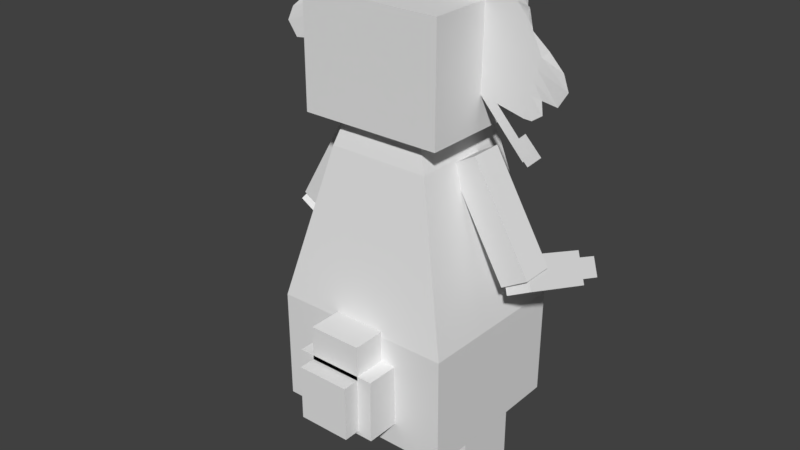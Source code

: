 # Source: Audino.blend  (saved by Blender 2.77.0; exported with 4.5.12 LTS)
import bpy
from mathutils import Matrix  # noqa: F401  (used for matrix-valued properties, if any)

bpy.ops.wm.read_factory_settings(use_empty=True)
scene = bpy.context.scene
scene.name = 'Scene'

# ---- collections
col_collection_1 = bpy.data.collections.new('Collection 1'); scene.collection.children.link(col_collection_1)

# ---- materials (node trees are filled in below, after node groups)
mat_material_000 = bpy.data.materials.new('Material.000')
mat_material_000.alpha_threshold = 0.0
mat_material_000.use_transparent_shadow = False
mat_material_000.roughness = 0.5

# ---- material node trees

# ---- world
world_world = bpy.data.worlds.new('World'); scene.world = world_world
world_world.color = (0.05088, 0.05088, 0.05088)
world_world.use_sun_shadow = False
world_world.sun_shadow_jitter_overblur = 0.0
world_world.cycles.sampling_method = 'MANUAL'

# ---- meshes
me_cube_002 = bpy.data.meshes.new('Cube.002')
me_cube_002.from_pydata([(-0.3206, -0.2866, -0.225), (0.3236, -0.2914, -0.2213), (0.182, -0.1925, 0.3218), (0.3234, 0.2855, -0.2318), (-0.3209, -0.2845, -0.6209), (-0.3209, 0.2838, -0.6209), (-0.3209, 0.2838, -0.224), (0.3222, -0.2845, -0.6209), (0.3222, 0.2838, -0.6209), (-0.18, -0.1917, 0.3221), (-0.1178, -0.1311, 0.5248), (-0.18, 0.1909, 0.3221), (-0.1089, 0.1509, 0.5258), (0.1061, -0.1401, 0.5236), (0.1813, 0.1909, 0.3221), (0.1093, 0.133, 0.5236)], [], [(9, 11, 6, 0), (11, 14, 3, 6), (14, 2, 1, 3), (2, 9, 0, 1), (0, 6, 5, 4), (6, 3, 8, 5), (3, 1, 7, 8), (1, 0, 4, 7), (4, 5, 8, 7), (10, 12, 11, 9), (12, 15, 14, 11), (15, 13, 2, 14), (13, 10, 9, 2)])
_uv = me_cube_002.uv_layers.new(name='UVMap')
_uv.uv.foreach_set('vector', [0.0, 0.4375, 0.0, 0.625, 0.3125, 0.6406, 0.3125, 0.4375, 0.3906, 1.0, 0.5469, 1.0, 0.6094, 0.6719, 0.3281, 0.6719, 0.2812, 0.6406, 0.04688, 0.6406, 0.04688, 0.4219, 0.2812, 0.4219, 0.0, 0.6094, 0.0, 0.4688, 0.2656, 0.4688, 0.2812, 0.6094, 0.2812, 0.5469, 0.01562, 0.5469, 0.01562, 0.8125, 0.2812, 0.8125, 0.2969, 0.7188, 0.03125, 0.7188, 0.03125, 0.9844, 0.2969, 0.9844, 0.04688, 0.5469, 0.3125, 0.5469, 0.3125, 0.8125, 0.04688, 0.8125, 0.03125, 0.5469, 0.2969, 0.5469, 0.2969, 0.8125, 0.03125, 0.8125, 0.2656, 0.9688, 0.2656, 0.7031, 0.01562, 0.7031, 0.01562, 0.9688, 0.09375, 0.5, 0.09375, 0.625, 0.2344, 0.6406, 0.2344, 0.4688, 0.0003174, 0.8326, 0.001805, 0.9225, 0.1362, 0.9521, 0.1362, 0.8033, 0.0625, 0.5781, 0.0625, 0.4531, 0.2031, 0.4375, 0.2031, 0.6094, 0.1094, 0.5938, 0.1094, 0.5, 0.25, 0.4688, 0.25, 0.625])
me_cube_002.use_remesh_preserve_volume = False
me_cube_002.use_remesh_preserve_attributes = False
me_cube_002.use_mirror_vertex_groups = False
me_cube_002.update()
me_head = bpy.data.meshes.new('Head')
me_head.from_pydata([(-0.2507, -0.2197, 0.0), (-0.2507, -0.2197, 0.3957), (-0.2507, 0.2197, 0.0), (-0.2507, 0.2197, 0.3957), (0.2507, -0.2197, 0.0), (0.2507, -0.2197, 0.3957), (0.2507, 0.2197, 0.0), (0.2507, 0.2197, 0.3957)], [], [(1, 3, 2, 0), (3, 7, 6, 2), (7, 5, 4, 6), (5, 1, 0, 4), (0, 2, 6, 4), (5, 7, 3, 1)])
_uv = me_head.uv_layers.new(name='UVMap')
_uv.uv.foreach_set('vector', [0.1719, 0.5781, 0.09375, 0.5781, 0.09375, 0.5, 0.1719, 0.5, 0.6094, 0.6719, 0.3281, 0.6719, 0.3281, 0.4688, 0.6094, 0.4688, 0.1094, 0.625, 0.1094, 0.5312, 0.2031, 0.5312, 0.2031, 0.625, 0.125, 0.5469, 0.1875, 0.5469, 0.1875, 0.625, 0.125, 0.625, 0.2031, 0.6094, 0.2031, 0.7031, 0.1094, 0.7031, 0.1094, 0.6094, 0.1562, 0.5781, 0.09375, 0.5781, 0.09375, 0.5156, 0.1562, 0.5156])
me_head.use_remesh_preserve_volume = False
me_head.use_remesh_preserve_attributes = False
me_head.use_mirror_vertex_groups = False
me_head.update()
me_grid_002 = bpy.data.meshes.new('Grid.002')
me_grid_002.from_pydata([(-0.135, -0.003396, -0.1895), (-0.1065, -0.001728, -0.1893), (-0.06827, -0.001728, -0.18), (-0.03008, -0.001728, -0.1707), (0.008102, -0.001728, -0.1614), (0.04629, -0.001728, -0.1521), (0.08447, -0.001728, -0.1428), (0.1227, -0.001728, -0.1335), (0.1608, -0.001728, -0.1241), (0.199, -0.001728, -0.1148), (-0.17, -0.003136, -0.1648), (-0.1158, -0.001229, -0.1512), (-0.07758, -0.001229, -0.1418), (-0.03939, -0.001229, -0.1325), (-0.00121, -0.001229, -0.1232), (0.03697, -0.001229, -0.1139), (0.07516, -0.001229, -0.1046), (0.1133, -0.001229, -0.09528), (0.1515, -0.001229, -0.08597), (0.1897, -0.001229, -0.07665), (-0.1633, -0.0007307, -0.1223), (-0.1251, -0.0007307, -0.113), (-0.08689, -0.0007307, -0.1037), (-0.04871, -0.0007307, -0.09435), (-0.01052, -0.0007307, -0.08504), (0.02766, -0.0007307, -0.07572), (0.06585, -0.0007307, -0.06641), (0.104, -0.0007307, -0.0571), (0.1422, -0.0007307, -0.04778), (0.1804, -0.0007307, -0.03847), (-0.2179, -0.003516, -0.129), (-0.1344, -0.0002319, -0.07479), (-0.0962, -0.0002319, -0.06548), (-0.05802, -0.0002319, -0.05617), (-0.01983, -0.0002319, -0.04685), (0.01835, -0.0002319, -0.03754), (0.05654, -0.0002319, -0.02823), (0.09472, -0.0002319, -0.01892), (0.1329, -0.0002319, -0.009603), (0.1711, -0.0002319, -0.0002905), (-0.2512, -0.007221, -0.07608), (-0.1437, 0.0002669, -0.03661), (-0.1055, 0.0002669, -0.0273), (-0.06733, 0.0002669, -0.01799), (-0.02915, 0.0002669, -0.008673), (0.009039, 0.0002669, 0.00064), (0.04722, 0.0002669, 0.009953), (0.08541, 0.0002669, 0.01927), (0.1236, 0.0002669, 0.02858), (0.1618, 0.0002669, 0.03789), (-0.23, -0.00332, -0.02633), (-0.153, 0.0007657, 0.001571), (-0.1148, 0.0007657, 0.01088), (-0.07664, 0.0007657, 0.0202), (-0.03846, 0.0007657, 0.02951), (-0.0002732, 0.0007657, 0.03882), (0.03791, 0.0007657, 0.04813), (0.0761, 0.0007657, 0.05745), (0.1143, 0.0007657, 0.06676), (0.1525, 0.0007657, 0.07607), (-0.175, 0.00528, 0.02175), (-0.1241, 0.001264, 0.04906), (-0.08595, 0.001264, 0.05838), (-0.04777, 0.001264, 0.06769), (-0.009585, 0.001264, 0.077), (0.0286, 0.001264, 0.08632), (0.06678, 0.001264, 0.09563), (0.105, 0.001264, 0.1049), (0.1432, 0.001264, 0.1143), (-0.1202, 0.001335, 0.07029), (-0.09527, 0.001763, 0.09656), (-0.05708, 0.001763, 0.1059), (-0.0189, 0.001763, 0.1152), (0.01929, 0.001763, 0.1245), (0.09566, 0.001763, 0.1431), (0.1338, 0.001763, 0.1524), (-0.1046, 0.002262, 0.1347), (-0.06639, 0.002262, 0.1441), (-0.02821, 0.002262, 0.1534), (0.009976, 0.002262, 0.1627), (0.04816, 0.002262, 0.172), (0.08634, 0.002262, 0.1813), (0.1243, 0.002625, 0.1761), (-0.1056, 0.002945, 0.1289), (-0.06864, -0.0002473, 0.1773), (-0.03508, -0.005645, 0.2015), (0.02303, -0.001495, 0.2241), (0.07703, 0.002761, 0.2195), (0.1064, 0.005483, 0.2078)], [], [(0, 10, 11, 1), (1, 11, 12, 2), (2, 12, 13, 3), (3, 13, 14, 4), (4, 14, 15, 5), (5, 15, 16, 6), (6, 16, 17, 7), (7, 17, 18, 8), (8, 18, 19, 9), (10, 20, 21, 11), (11, 21, 22, 12), (12, 22, 23, 13), (13, 23, 24, 14), (14, 24, 25, 15), (15, 25, 26, 16), (16, 26, 27, 17), (17, 27, 28, 18), (18, 28, 29, 19), (20, 30, 31, 21), (21, 31, 32, 22), (22, 32, 33, 23), (23, 33, 34, 24), (24, 34, 35, 25), (25, 35, 36, 26), (26, 36, 37, 27), (27, 37, 38, 28), (28, 38, 39, 29), (30, 40, 41, 31), (31, 41, 42, 32), (32, 42, 43, 33), (33, 43, 44, 34), (34, 44, 45, 35), (35, 45, 46, 36), (36, 46, 47, 37), (37, 47, 48, 38), (38, 48, 49, 39), (40, 50, 51, 41), (41, 51, 52, 42), (42, 52, 53, 43), (43, 53, 54, 44), (44, 54, 55, 45), (45, 55, 56, 46), (46, 56, 57, 47), (47, 57, 58, 48), (48, 58, 59, 49), (51, 50, 60, 69, 83, 77, 76, 70, 62, 61, 52), (52, 61, 62, 53), (53, 62, 63, 54), (54, 63, 64, 55), (55, 64, 65, 56), (56, 65, 66, 57), (57, 66, 67, 58), (58, 67, 68, 59), (62, 70, 71, 63), (63, 71, 72, 64), (64, 72, 73, 65), (67, 74, 75, 68), (70, 76, 77, 71), (71, 77, 78, 72), (72, 78, 79, 73), (66, 65, 73, 79, 80, 81, 74, 67), (74, 81, 82, 75), (77, 83, 84, 78), (78, 84, 85, 79), (79, 85, 86, 80), (80, 86, 87, 81), (81, 87, 88, 82)])
_uv = me_grid_002.uv_layers.new(name='UVMap')
_uv.uv.foreach_set('vector', [0.6823, 0.2766, 0.6611, 0.3054, 0.7081, 0.3009, 0.705, 0.2675, 0.705, 0.2675, 0.7081, 0.3009, 0.743, 0.2978, 0.7384, 0.2645, 0.7384, 0.2645, 0.743, 0.2978, 0.7763, 0.2948, 0.7733, 0.2599, 0.7733, 0.2599, 0.7763, 0.2948, 0.8112, 0.2918, 0.8082, 0.2569, 0.8082, 0.2569, 0.8112, 0.2918, 0.8461, 0.2903, 0.843, 0.2554, 0.843, 0.2554, 0.8461, 0.2903, 0.8809, 0.2888, 0.8794, 0.2539, 0.8794, 0.2539, 0.8809, 0.2888, 0.9158, 0.2888, 0.9158, 0.2524, 0.9158, 0.2524, 0.9158, 0.2888, 0.9522, 0.2888, 0.9522, 0.2524, 0.9522, 0.2524, 0.9522, 0.2888, 0.9886, 0.2888, 0.9886, 0.2524, 0.6611, 0.3054, 0.6793, 0.3388, 0.7126, 0.3342, 0.7081, 0.3009, 0.7081, 0.3009, 0.7126, 0.3342, 0.746, 0.3312, 0.743, 0.2978, 0.743, 0.2978, 0.746, 0.3312, 0.7793, 0.3282, 0.7763, 0.2948, 0.7763, 0.2948, 0.7793, 0.3282, 0.8127, 0.3267, 0.8112, 0.2918, 0.8112, 0.2918, 0.8127, 0.3267, 0.8461, 0.3251, 0.8461, 0.2903, 0.8461, 0.2903, 0.8461, 0.3251, 0.8809, 0.3236, 0.8809, 0.2888, 0.8809, 0.2888, 0.8809, 0.3236, 0.9158, 0.3236, 0.9158, 0.2888, 0.9158, 0.2888, 0.9158, 0.3236, 0.9522, 0.3236, 0.9522, 0.2888, 0.9522, 0.2888, 0.9522, 0.3236, 0.9886, 0.3251, 0.9886, 0.2888, 0.6793, 0.3388, 0.6353, 0.3479, 0.7157, 0.3676, 0.7126, 0.3342, 0.7126, 0.3342, 0.7157, 0.3676, 0.749, 0.3646, 0.746, 0.3312, 0.746, 0.3312, 0.749, 0.3646, 0.7809, 0.3615, 0.7793, 0.3282, 0.7793, 0.3282, 0.7809, 0.3615, 0.8142, 0.36, 0.8127, 0.3267, 0.8127, 0.3267, 0.8142, 0.36, 0.8476, 0.3585, 0.8461, 0.3251, 0.8461, 0.3251, 0.8476, 0.3585, 0.8809, 0.3585, 0.8809, 0.3236, 0.8809, 0.3236, 0.8809, 0.3585, 0.9158, 0.3585, 0.9158, 0.3236, 0.9158, 0.3236, 0.9158, 0.3585, 0.9507, 0.36, 0.9522, 0.3236, 0.9522, 0.3236, 0.9507, 0.36, 0.9871, 0.3615, 0.9886, 0.3251, 0.6353, 0.3479, 0.6247, 0.3979, 0.7187, 0.401, 0.7157, 0.3676, 0.7157, 0.3676, 0.7187, 0.401, 0.7505, 0.3979, 0.749, 0.3646, 0.749, 0.3646, 0.7505, 0.3979, 0.7839, 0.3934, 0.7809, 0.3615, 0.7809, 0.3615, 0.7839, 0.3934, 0.8157, 0.3919, 0.8142, 0.36, 0.8142, 0.36, 0.8157, 0.3919, 0.8476, 0.3919, 0.8476, 0.3585, 0.8476, 0.3585, 0.8476, 0.3919, 0.8809, 0.3919, 0.8809, 0.3585, 0.8809, 0.3585, 0.8809, 0.3919, 0.9143, 0.3934, 0.9158, 0.3585, 0.9158, 0.3585, 0.9143, 0.3934, 0.9492, 0.3949, 0.9507, 0.36, 0.9507, 0.36, 0.9492, 0.3949, 0.9856, 0.3979, 0.9871, 0.3615, 0.6247, 0.3979, 0.655, 0.4313, 0.7202, 0.4328, 0.7187, 0.401, 0.7187, 0.401, 0.7202, 0.4328, 0.7521, 0.4328, 0.7505, 0.3979, 0.7505, 0.3979, 0.7521, 0.4328, 0.7869, 0.4237, 0.7839, 0.3934, 0.7839, 0.3934, 0.7869, 0.4237, 0.8173, 0.4222, 0.8157, 0.3919, 0.8157, 0.3919, 0.8173, 0.4222, 0.8476, 0.4237, 0.8476, 0.3919, 0.8476, 0.3919, 0.8476, 0.4237, 0.8794, 0.4252, 0.8809, 0.3919, 0.8809, 0.3919, 0.8794, 0.4252, 0.9128, 0.4283, 0.9143, 0.3934, 0.9143, 0.3934, 0.9128, 0.4283, 0.9477, 0.4313, 0.9492, 0.3949, 0.9492, 0.3949, 0.9477, 0.4313, 0.9825, 0.4343, 0.9856, 0.3979, 0.7202, 0.4328, 0.655, 0.4313, 0.7111, 0.4525, 0.7581, 0.4707, 0.7687, 0.4995, 0.7945, 0.5086, 0.7884, 0.4813, 0.7915, 0.4692, 0.793, 0.4495, 0.7748, 0.4525, 0.7521, 0.4328, 0.7521, 0.4328, 0.7748, 0.4525, 0.793, 0.4495, 0.7869, 0.4237, 0.7869, 0.4237, 0.793, 0.4495, 0.8173, 0.451, 0.8173, 0.4222, 0.8173, 0.4222, 0.8173, 0.451, 0.8445, 0.454, 0.8476, 0.4237, 0.8476, 0.4237, 0.8445, 0.454, 0.8764, 0.4586, 0.8794, 0.4252, 0.8794, 0.4252, 0.8764, 0.4586, 0.9098, 0.4616, 0.9128, 0.4283, 0.9128, 0.4283, 0.9098, 0.4616, 0.9431, 0.4662, 0.9477, 0.4313, 0.9477, 0.4313, 0.9431, 0.4662, 0.9795, 0.4692, 0.9825, 0.4343, 0.793, 0.4495, 0.7915, 0.4692, 0.8127, 0.4768, 0.8173, 0.451, 0.8173, 0.451, 0.8127, 0.4768, 0.84, 0.4844, 0.8445, 0.454, 0.8445, 0.454, 0.84, 0.4844, 0.8718, 0.4904, 0.8764, 0.4586, 0.9431, 0.4662, 0.9386, 0.501, 0.975, 0.5056, 0.9795, 0.4692, 0.7915, 0.4692, 0.7884, 0.4813, 0.7945, 0.5086, 0.8127, 0.4768, 0.8127, 0.4768, 0.7945, 0.5086, 0.8309, 0.5162, 0.84, 0.4844, 0.84, 0.4844, 0.8309, 0.5162, 0.8643, 0.5238, 0.8718, 0.4904, 0.9098, 0.4616, 0.8764, 0.4586, 0.8718, 0.4904, 0.8643, 0.5238, 0.8991, 0.5298, 0.934, 0.5359, 0.9386, 0.501, 0.9431, 0.4662, 0.9386, 0.501, 0.934, 0.5359, 0.9674, 0.5283, 0.975, 0.5056, 0.7945, 0.5086, 0.7687, 0.4995, 0.7945, 0.5374, 0.8309, 0.5162, 0.8309, 0.5162, 0.7945, 0.5374, 0.8248, 0.5602, 0.8643, 0.5238, 0.8643, 0.5238, 0.8248, 0.5602, 0.8794, 0.5784, 0.8991, 0.5298, 0.8991, 0.5298, 0.8794, 0.5784, 0.9279, 0.5708, 0.934, 0.5359, 0.934, 0.5359, 0.9279, 0.5708, 0.9537, 0.5587, 0.9674, 0.5283])
me_grid_002.use_remesh_preserve_volume = False
me_grid_002.use_remesh_preserve_attributes = False
me_grid_002.use_mirror_vertex_groups = False
me_grid_002.update()
me_sphere_004 = bpy.data.meshes.new('Sphere.004')
me_sphere_004.from_pydata([(-0.014, 1.118e-08, -0.049), (-0.02587, 2.071e-08, -0.0375), (-0.0338, 2.707e-08, -0.0203), (-0.03659, 2.931e-08, 2.291e-08), (-0.0338, 2.707e-08, 0.0203), (-0.02587, 2.071e-08, 0.0375), (-0.014, 1.118e-08, 0.049), (-0.009901, -0.001636, -0.049), (-0.01829, -0.003023, -0.0375), (-0.0239, -0.003949, -0.0203), (-0.02587, -0.004275, 1.686e-08), (-0.0239, -0.003949, 0.0203), (-0.01829, -0.003023, 0.0375), (-0.009901, -0.001636, 0.049), (-2.96e-08, -0.002314, -0.049), (-2.523e-08, -0.004275, -0.0375), (-1.658e-08, -0.005585, -0.0203), (-4.403e-09, -0.006046, 2.264e-09), (6.329e-09, -0.005585, 0.0203), (1.709e-08, -0.004275, 0.0375), (2.57e-08, -0.002314, 0.049), (-3.402e-08, 5.834e-10, -0.05304), (0.009901, -0.001636, -0.049), (0.01829, -0.003023, -0.0375), (0.0239, -0.003949, -0.0203), (0.02587, -0.004275, -1.233e-08), (0.0239, -0.003949, 0.0203), (0.01829, -0.003023, 0.0375), (0.009901, -0.001636, 0.049), (0.014, -1.138e-08, -0.049), (0.02587, -2.09e-08, -0.0375), (0.0338, -2.745e-08, -0.0203), (0.03659, -2.951e-08, -1.838e-08), (0.0338, -2.745e-08, 0.0203), (0.02587, -2.09e-08, 0.0375), (0.014, -1.138e-08, 0.049), (2.974e-08, -6.215e-11, 0.05304), (0.009901, 0.001636, -0.049), (0.01829, 0.003023, -0.0375), (0.0239, 0.003949, -0.0203), (0.02587, 0.004275, -1.233e-08), (0.0239, 0.003949, 0.0203), (0.01829, 0.003023, 0.0375), (0.009901, 0.001636, 0.049), (-2.643e-08, 0.002314, -0.049), (-1.837e-08, 0.004275, -0.0375), (-5.429e-09, 0.005585, -0.0203), (4.212e-09, 0.006046, 2.264e-09), (1.748e-08, 0.005585, 0.0203), (2.395e-08, 0.004275, 0.0375), (2.887e-08, 0.002314, 0.049), (-0.009901, 0.001636, -0.049), (-0.01829, 0.003023, -0.0375), (-0.0239, 0.003949, -0.0203), (-0.02587, 0.004275, 1.686e-08), (-0.0239, 0.003949, 0.0203), (-0.01829, 0.003023, 0.0375), (-0.009901, 0.001636, 0.049)], [], [(6, 5, 12, 13), (4, 3, 10, 11), (2, 1, 8, 9), (0, 21, 7), (36, 6, 13), (5, 4, 11, 12), (3, 2, 9, 10), (1, 0, 7, 8), (36, 13, 20), (12, 11, 18, 19), (10, 9, 16, 17), (8, 7, 14, 15), (13, 12, 19, 20), (11, 10, 17, 18), (9, 8, 15, 16), (7, 21, 14), (17, 16, 24, 25), (15, 14, 22, 23), (20, 19, 27, 28), (18, 17, 25, 26), (16, 15, 23, 24), (14, 21, 22), (36, 20, 28), (19, 18, 26, 27), (28, 27, 34, 35), (26, 25, 32, 33), (24, 23, 30, 31), (22, 21, 29), (36, 28, 35), (27, 26, 33, 34), (25, 24, 31, 32), (23, 22, 29, 30), (31, 30, 38, 39), (29, 21, 37), (36, 35, 43), (34, 33, 41, 42), (32, 31, 39, 40), (30, 29, 37, 38), (35, 34, 42, 43), (33, 32, 40, 41), (36, 43, 50), (42, 41, 48, 49), (40, 39, 46, 47), (38, 37, 44, 45), (43, 42, 49, 50), (41, 40, 47, 48), (39, 38, 45, 46), (37, 21, 44), (45, 44, 51, 52), (50, 49, 56, 57), (48, 47, 54, 55), (46, 45, 52, 53), (44, 21, 51), (36, 50, 57), (49, 48, 55, 56), (47, 46, 53, 54), (57, 56, 5, 6), (55, 54, 3, 4), (53, 52, 1, 2), (51, 21, 0), (36, 57, 6), (56, 55, 4, 5), (54, 53, 2, 3), (52, 51, 0, 1)])
_uv = me_sphere_004.uv_layers.new(name='UVMap')
_uv.uv.foreach_set('vector', [0.8709, 0.7809, 0.8583, 0.776, 0.8583, 0.7993, 0.8709, 0.7935, 0.8447, 0.7896, 0.8283, 0.7896, 0.8283, 0.8197, 0.8447, 0.8167, 0.8127, 0.7896, 0.7992, 0.7896, 0.7992, 0.8109, 0.8127, 0.8167, 0.7526, 0.9001, 0.7672, 0.9059, 0.7526, 0.9127, 0.8854, 0.7877, 0.8709, 0.7809, 0.8709, 0.7935, 0.8583, 0.7896, 0.8447, 0.7896, 0.8447, 0.8167, 0.8583, 0.8109, 0.8283, 0.7896, 0.8127, 0.7896, 0.8127, 0.8167, 0.8283, 0.8197, 0.74, 0.8943, 0.7526, 0.9001, 0.7526, 0.9127, 0.74, 0.9176, 0.8854, 0.7877, 0.8709, 0.7935, 0.8796, 0.8022, 0.7992, 0.7692, 0.7856, 0.7625, 0.7856, 0.7896, 0.7992, 0.7896, 0.7691, 0.7605, 0.7536, 0.7625, 0.7536, 0.7896, 0.7691, 0.7896, 0.74, 0.9176, 0.7526, 0.9127, 0.7604, 0.9205, 0.7556, 0.9331, 0.8709, 0.7935, 0.8583, 0.7993, 0.8738, 0.8148, 0.8796, 0.8022, 0.7856, 0.7625, 0.7691, 0.7605, 0.7691, 0.7896, 0.7856, 0.7896, 0.7536, 0.7625, 0.74, 0.7692, 0.74, 0.7896, 0.7536, 0.7896, 0.7526, 0.9127, 0.7672, 0.9059, 0.7604, 0.9205, 0.7691, 0.7896, 0.7536, 0.7896, 0.7536, 0.8167, 0.7691, 0.8197, 0.8583, 0.8449, 0.8709, 0.8497, 0.8709, 0.8623, 0.8583, 0.8672, 0.8796, 0.8022, 0.8738, 0.8148, 0.8971, 0.8148, 0.8922, 0.8022, 0.7856, 0.7896, 0.7691, 0.7896, 0.7691, 0.8197, 0.7856, 0.8167, 0.7536, 0.7896, 0.74, 0.7896, 0.74, 0.8109, 0.7536, 0.8167, 0.7604, 0.9205, 0.7672, 0.9059, 0.773, 0.9205, 0.8854, 0.7877, 0.8796, 0.8022, 0.8922, 0.8022, 0.7992, 0.7896, 0.7856, 0.7896, 0.7856, 0.8167, 0.7992, 0.8109, 0.8922, 0.8022, 0.8971, 0.8148, 0.9126, 0.7993, 0.9, 0.7935, 0.7856, 0.8768, 0.7691, 0.8788, 0.7691, 0.8487, 0.7856, 0.8487, 0.7536, 0.8768, 0.74, 0.8701, 0.74, 0.8487, 0.7536, 0.8487, 0.773, 0.9205, 0.7672, 0.9059, 0.7817, 0.9127, 0.8854, 0.7877, 0.8922, 0.8022, 0.9, 0.7935, 0.7992, 0.8701, 0.7856, 0.8768, 0.7856, 0.8487, 0.7992, 0.8487, 0.8738, 0.8449, 0.8583, 0.8419, 0.8583, 0.8148, 0.8738, 0.8148, 0.7788, 0.9331, 0.773, 0.9205, 0.7817, 0.9127, 0.7943, 0.9176, 0.7536, 0.8487, 0.74, 0.8487, 0.74, 0.8284, 0.7536, 0.8216, 0.7817, 0.9127, 0.7672, 0.9059, 0.7817, 0.9001, 0.8854, 0.7877, 0.9, 0.7935, 0.9, 0.7809, 0.7992, 0.8487, 0.7856, 0.8487, 0.7856, 0.8216, 0.7992, 0.8284, 0.7691, 0.8487, 0.7536, 0.8487, 0.7536, 0.8216, 0.7691, 0.8197, 0.7943, 0.9176, 0.7817, 0.9127, 0.7817, 0.9001, 0.7943, 0.8943, 0.9, 0.7935, 0.9126, 0.7993, 0.9126, 0.776, 0.9, 0.7809, 0.7856, 0.8487, 0.7691, 0.8487, 0.7691, 0.8197, 0.7856, 0.8216, 0.8854, 0.7877, 0.9, 0.7809, 0.8922, 0.7731, 0.8583, 0.8701, 0.8447, 0.8768, 0.8447, 0.8487, 0.8583, 0.8487, 0.8283, 0.8788, 0.8127, 0.8768, 0.8127, 0.8487, 0.8283, 0.8487, 0.7943, 0.8943, 0.7817, 0.9001, 0.773, 0.8914, 0.7788, 0.8788, 0.9, 0.7809, 0.9126, 0.776, 0.8971, 0.7605, 0.8922, 0.7731, 0.8447, 0.8768, 0.8283, 0.8788, 0.8283, 0.8487, 0.8447, 0.8487, 0.8127, 0.8768, 0.7992, 0.8701, 0.7992, 0.8487, 0.8127, 0.8487, 0.7817, 0.9001, 0.7672, 0.9059, 0.773, 0.8914, 0.7788, 0.8788, 0.773, 0.8914, 0.7604, 0.8914, 0.7556, 0.8788, 0.8922, 0.7731, 0.8971, 0.7605, 0.8738, 0.7605, 0.8796, 0.7731, 0.8447, 0.8487, 0.8283, 0.8487, 0.8283, 0.8197, 0.8447, 0.8216, 0.8127, 0.8487, 0.7992, 0.8487, 0.7992, 0.8284, 0.8127, 0.8216, 0.773, 0.8914, 0.7672, 0.9059, 0.7604, 0.8914, 0.8854, 0.7877, 0.8922, 0.7731, 0.8796, 0.7731, 0.8583, 0.8487, 0.8447, 0.8487, 0.8447, 0.8216, 0.8583, 0.8284, 0.8283, 0.8487, 0.8127, 0.8487, 0.8127, 0.8216, 0.8283, 0.8197, 0.8796, 0.7731, 0.8738, 0.7605, 0.8583, 0.776, 0.8709, 0.7809, 0.8447, 0.7625, 0.8283, 0.7605, 0.8283, 0.7896, 0.8447, 0.7896, 0.8127, 0.7625, 0.7992, 0.7692, 0.7992, 0.7896, 0.8127, 0.7896, 0.7604, 0.8914, 0.7672, 0.9059, 0.7526, 0.9001, 0.8854, 0.7877, 0.8796, 0.7731, 0.8709, 0.7809, 0.8583, 0.7692, 0.8447, 0.7625, 0.8447, 0.7896, 0.8583, 0.7896, 0.8283, 0.7605, 0.8127, 0.7625, 0.8127, 0.7896, 0.8283, 0.7896, 0.7556, 0.8788, 0.7604, 0.8914, 0.7526, 0.9001, 0.74, 0.8943])
me_sphere_004.materials.append(mat_material_000)
me_sphere_004.use_remesh_preserve_volume = False
me_sphere_004.use_remesh_preserve_attributes = False
me_sphere_004.use_mirror_vertex_groups = False
me_sphere_004.update()
me_grid = bpy.data.meshes.new('Grid')
me_grid.from_pydata([(0.135, -0.003396, -0.1895), (0.1065, -0.001728, -0.1893), (0.06827, -0.001728, -0.18), (0.03008, -0.001728, -0.1707), (-0.008102, -0.001728, -0.1614), (-0.04629, -0.001728, -0.1521), (-0.08447, -0.001728, -0.1428), (-0.1227, -0.001728, -0.1335), (-0.1608, -0.001728, -0.1241), (-0.199, -0.001728, -0.1148), (0.17, -0.003136, -0.1648), (0.1158, -0.001229, -0.1512), (0.07758, -0.001229, -0.1418), (0.03939, -0.001229, -0.1325), (0.00121, -0.001229, -0.1232), (-0.03697, -0.001229, -0.1139), (-0.07516, -0.001229, -0.1046), (-0.1133, -0.001229, -0.09528), (-0.1515, -0.001229, -0.08597), (-0.1897, -0.001229, -0.07665), (0.1633, -0.0007307, -0.1223), (0.1251, -0.0007307, -0.113), (0.08689, -0.0007307, -0.1037), (0.04871, -0.0007307, -0.09435), (0.01052, -0.0007307, -0.08504), (-0.02766, -0.0007307, -0.07572), (-0.06585, -0.0007307, -0.06641), (-0.104, -0.0007307, -0.0571), (-0.1422, -0.0007307, -0.04778), (-0.1804, -0.0007307, -0.03847), (0.2179, -0.003516, -0.129), (0.1344, -0.0002319, -0.07479), (0.0962, -0.0002319, -0.06548), (0.05802, -0.0002319, -0.05617), (0.01983, -0.0002319, -0.04685), (-0.01835, -0.0002319, -0.03754), (-0.05654, -0.0002319, -0.02823), (-0.09472, -0.0002319, -0.01892), (-0.1329, -0.0002319, -0.009603), (-0.1711, -0.0002319, -0.0002905), (0.2512, -0.007221, -0.07608), (0.1437, 0.0002669, -0.03661), (0.1055, 0.0002669, -0.0273), (0.06733, 0.0002669, -0.01799), (0.02915, 0.0002669, -0.008673), (-0.009039, 0.0002669, 0.00064), (-0.04722, 0.0002669, 0.009953), (-0.08541, 0.0002669, 0.01927), (-0.1236, 0.0002669, 0.02858), (-0.1618, 0.0002669, 0.03789), (0.23, -0.00332, -0.02633), (0.153, 0.0007657, 0.001571), (0.1148, 0.0007657, 0.01088), (0.07664, 0.0007657, 0.0202), (0.03846, 0.0007657, 0.02951), (0.0002732, 0.0007657, 0.03882), (-0.03791, 0.0007657, 0.04813), (-0.0761, 0.0007657, 0.05745), (-0.1143, 0.0007657, 0.06676), (-0.1525, 0.0007657, 0.07607), (0.175, 0.00528, 0.02175), (0.1241, 0.001264, 0.04907), (0.08595, 0.001264, 0.05838), (0.04777, 0.001264, 0.06769), (0.009585, 0.001264, 0.077), (-0.0286, 0.001264, 0.08632), (-0.06678, 0.001264, 0.09563), (-0.105, 0.001264, 0.1049), (-0.1432, 0.001264, 0.1143), (0.1202, 0.001335, 0.07029), (0.09527, 0.001763, 0.09656), (0.05708, 0.001763, 0.1059), (0.0189, 0.001763, 0.1152), (-0.01929, 0.001763, 0.1245), (-0.09566, 0.001763, 0.1431), (-0.1338, 0.001763, 0.1524), (0.1046, 0.002262, 0.1347), (0.06639, 0.002262, 0.1441), (0.02821, 0.002262, 0.1534), (-0.009976, 0.002262, 0.1627), (-0.04816, 0.002262, 0.172), (-0.08634, 0.002262, 0.1813), (-0.1243, 0.002625, 0.1761), (0.1056, 0.002945, 0.1289), (0.06864, -0.0002473, 0.1773), (0.03508, -0.005645, 0.2015), (-0.02303, -0.001496, 0.2241), (-0.07703, 0.002761, 0.2195), (-0.1064, 0.005483, 0.2078)], [], [(0, 10, 11, 1), (1, 11, 12, 2), (2, 12, 13, 3), (3, 13, 14, 4), (4, 14, 15, 5), (5, 15, 16, 6), (6, 16, 17, 7), (7, 17, 18, 8), (8, 18, 19, 9), (10, 20, 21, 11), (11, 21, 22, 12), (12, 22, 23, 13), (13, 23, 24, 14), (14, 24, 25, 15), (15, 25, 26, 16), (16, 26, 27, 17), (17, 27, 28, 18), (18, 28, 29, 19), (20, 30, 31, 21), (21, 31, 32, 22), (22, 32, 33, 23), (23, 33, 34, 24), (24, 34, 35, 25), (25, 35, 36, 26), (26, 36, 37, 27), (27, 37, 38, 28), (28, 38, 39, 29), (30, 40, 41, 31), (31, 41, 42, 32), (32, 42, 43, 33), (33, 43, 44, 34), (34, 44, 45, 35), (35, 45, 46, 36), (36, 46, 47, 37), (37, 47, 48, 38), (38, 48, 49, 39), (40, 50, 51, 41), (41, 51, 52, 42), (42, 52, 53, 43), (43, 53, 54, 44), (44, 54, 55, 45), (45, 55, 56, 46), (46, 56, 57, 47), (47, 57, 58, 48), (48, 58, 59, 49), (51, 50, 60, 69, 83, 77, 76, 70, 62, 61, 52), (52, 61, 62, 53), (53, 62, 63, 54), (54, 63, 64, 55), (55, 64, 65, 56), (56, 65, 66, 57), (57, 66, 67, 58), (58, 67, 68, 59), (62, 70, 71, 63), (63, 71, 72, 64), (64, 72, 73, 65), (67, 74, 75, 68), (70, 76, 77, 71), (71, 77, 78, 72), (72, 78, 79, 73), (66, 65, 73, 79, 80, 81, 74, 67), (74, 81, 82, 75), (77, 83, 84, 78), (78, 84, 85, 79), (79, 85, 86, 80), (80, 86, 87, 81), (81, 87, 88, 82)])
_uv = me_grid.uv_layers.new(name='UVMap')
_uv.uv.foreach_set('vector', [0.6823, 0.2766, 0.6611, 0.3054, 0.7081, 0.3009, 0.705, 0.2675, 0.705, 0.2675, 0.7081, 0.3009, 0.743, 0.2978, 0.7384, 0.2645, 0.7384, 0.2645, 0.743, 0.2978, 0.7763, 0.2948, 0.7733, 0.2599, 0.7733, 0.2599, 0.7763, 0.2948, 0.8112, 0.2918, 0.8082, 0.2569, 0.8082, 0.2569, 0.8112, 0.2918, 0.8461, 0.2903, 0.843, 0.2554, 0.843, 0.2554, 0.8461, 0.2903, 0.8809, 0.2888, 0.8794, 0.2539, 0.8794, 0.2539, 0.8809, 0.2888, 0.9158, 0.2888, 0.9158, 0.2524, 0.9158, 0.2524, 0.9158, 0.2888, 0.9522, 0.2888, 0.9522, 0.2524, 0.9522, 0.2524, 0.9522, 0.2888, 0.9886, 0.2888, 0.9886, 0.2524, 0.6611, 0.3054, 0.6793, 0.3388, 0.7126, 0.3342, 0.7081, 0.3009, 0.7081, 0.3009, 0.7126, 0.3342, 0.746, 0.3312, 0.743, 0.2978, 0.743, 0.2978, 0.746, 0.3312, 0.7793, 0.3282, 0.7763, 0.2948, 0.7763, 0.2948, 0.7793, 0.3282, 0.8127, 0.3267, 0.8112, 0.2918, 0.8112, 0.2918, 0.8127, 0.3267, 0.8461, 0.3251, 0.8461, 0.2903, 0.8461, 0.2903, 0.8461, 0.3251, 0.8809, 0.3236, 0.8809, 0.2888, 0.8809, 0.2888, 0.8809, 0.3236, 0.9158, 0.3236, 0.9158, 0.2888, 0.9158, 0.2888, 0.9158, 0.3236, 0.9522, 0.3236, 0.9522, 0.2888, 0.9522, 0.2888, 0.9522, 0.3236, 0.9886, 0.3251, 0.9886, 0.2888, 0.6793, 0.3388, 0.6353, 0.3479, 0.7157, 0.3676, 0.7126, 0.3342, 0.7126, 0.3342, 0.7157, 0.3676, 0.749, 0.3646, 0.746, 0.3312, 0.746, 0.3312, 0.749, 0.3646, 0.7809, 0.3615, 0.7793, 0.3282, 0.7793, 0.3282, 0.7809, 0.3615, 0.8142, 0.36, 0.8127, 0.3267, 0.8127, 0.3267, 0.8142, 0.36, 0.8476, 0.3585, 0.8461, 0.3251, 0.8461, 0.3251, 0.8476, 0.3585, 0.8809, 0.3585, 0.8809, 0.3236, 0.8809, 0.3236, 0.8809, 0.3585, 0.9158, 0.3585, 0.9158, 0.3236, 0.9158, 0.3236, 0.9158, 0.3585, 0.9507, 0.36, 0.9522, 0.3236, 0.9522, 0.3236, 0.9507, 0.36, 0.9871, 0.3615, 0.9886, 0.3251, 0.6353, 0.3479, 0.6247, 0.3979, 0.7187, 0.401, 0.7157, 0.3676, 0.7157, 0.3676, 0.7187, 0.401, 0.7505, 0.3979, 0.749, 0.3646, 0.749, 0.3646, 0.7505, 0.3979, 0.7839, 0.3934, 0.7809, 0.3615, 0.7809, 0.3615, 0.7839, 0.3934, 0.8157, 0.3919, 0.8142, 0.36, 0.8142, 0.36, 0.8157, 0.3919, 0.8476, 0.3919, 0.8476, 0.3585, 0.8476, 0.3585, 0.8476, 0.3919, 0.8809, 0.3919, 0.8809, 0.3585, 0.8809, 0.3585, 0.8809, 0.3919, 0.9143, 0.3934, 0.9158, 0.3585, 0.9158, 0.3585, 0.9143, 0.3934, 0.9492, 0.3949, 0.9507, 0.36, 0.9507, 0.36, 0.9492, 0.3949, 0.9856, 0.3979, 0.9871, 0.3615, 0.6247, 0.3979, 0.655, 0.4313, 0.7202, 0.4328, 0.7187, 0.401, 0.7187, 0.401, 0.7202, 0.4328, 0.7521, 0.4328, 0.7505, 0.3979, 0.7505, 0.3979, 0.7521, 0.4328, 0.7869, 0.4237, 0.7839, 0.3934, 0.7839, 0.3934, 0.7869, 0.4237, 0.8173, 0.4222, 0.8157, 0.3919, 0.8157, 0.3919, 0.8173, 0.4222, 0.8476, 0.4237, 0.8476, 0.3919, 0.8476, 0.3919, 0.8476, 0.4237, 0.8794, 0.4252, 0.8809, 0.3919, 0.8809, 0.3919, 0.8794, 0.4252, 0.9128, 0.4283, 0.9143, 0.3934, 0.9143, 0.3934, 0.9128, 0.4283, 0.9477, 0.4313, 0.9492, 0.3949, 0.9492, 0.3949, 0.9477, 0.4313, 0.9825, 0.4343, 0.9856, 0.3979, 0.7202, 0.4328, 0.655, 0.4313, 0.7111, 0.4525, 0.7581, 0.4707, 0.7687, 0.4995, 0.7945, 0.5086, 0.7884, 0.4813, 0.7915, 0.4692, 0.793, 0.4495, 0.7748, 0.4525, 0.7521, 0.4328, 0.7521, 0.4328, 0.7748, 0.4525, 0.793, 0.4495, 0.7869, 0.4237, 0.7869, 0.4237, 0.793, 0.4495, 0.8173, 0.451, 0.8173, 0.4222, 0.8173, 0.4222, 0.8173, 0.451, 0.8445, 0.454, 0.8476, 0.4237, 0.8476, 0.4237, 0.8445, 0.454, 0.8764, 0.4586, 0.8794, 0.4252, 0.8794, 0.4252, 0.8764, 0.4586, 0.9098, 0.4616, 0.9128, 0.4283, 0.9128, 0.4283, 0.9098, 0.4616, 0.9431, 0.4662, 0.9477, 0.4313, 0.9477, 0.4313, 0.9431, 0.4662, 0.9795, 0.4692, 0.9825, 0.4343, 0.793, 0.4495, 0.7915, 0.4692, 0.8127, 0.4768, 0.8173, 0.451, 0.8173, 0.451, 0.8127, 0.4768, 0.84, 0.4844, 0.8445, 0.454, 0.8445, 0.454, 0.84, 0.4844, 0.8718, 0.4904, 0.8764, 0.4586, 0.9431, 0.4662, 0.9386, 0.501, 0.975, 0.5056, 0.9795, 0.4692, 0.7915, 0.4692, 0.7884, 0.4813, 0.7945, 0.5086, 0.8127, 0.4768, 0.8127, 0.4768, 0.7945, 0.5086, 0.8309, 0.5162, 0.84, 0.4844, 0.84, 0.4844, 0.8309, 0.5162, 0.8643, 0.5238, 0.8718, 0.4904, 0.9098, 0.4616, 0.8764, 0.4586, 0.8718, 0.4904, 0.8643, 0.5238, 0.8991, 0.5298, 0.934, 0.5359, 0.9386, 0.501, 0.9431, 0.4662, 0.9386, 0.501, 0.934, 0.5359, 0.9674, 0.5283, 0.975, 0.5056, 0.7945, 0.5086, 0.7687, 0.4995, 0.7945, 0.5374, 0.8309, 0.5162, 0.8309, 0.5162, 0.7945, 0.5374, 0.8248, 0.5602, 0.8643, 0.5238, 0.8643, 0.5238, 0.8248, 0.5602, 0.8794, 0.5784, 0.8991, 0.5298, 0.8991, 0.5298, 0.8794, 0.5784, 0.9279, 0.5708, 0.934, 0.5359, 0.934, 0.5359, 0.9279, 0.5708, 0.9537, 0.5587, 0.9674, 0.5283])
me_grid.use_remesh_preserve_volume = False
me_grid.use_remesh_preserve_attributes = False
me_grid.use_mirror_vertex_groups = False
me_grid.update()
me_plane_004 = bpy.data.meshes.new('Plane.004')
me_plane_004.from_pydata([(0.1046, -0.002838, 0.1243), (0.07552, -0.002838, 0.1438), (-0.07552, 0.002838, -0.1438), (-0.1046, 0.002838, -0.1243), (-0.04593, 0.002108, -0.08996), (-0.09709, 0.002108, -0.05558), (-0.09197, 0.003558, -0.1585), (-0.1431, 0.003558, -0.1241)], [], [(0, 1, 3, 2), (4, 5, 7, 6)])
_uv = me_plane_004.uv_layers.new(name='UVMap')
_uv.uv.foreach_set('vector', [0.07364, 0.759, 0.1936, 0.759, 0.1936, 0.879, 0.07364, 0.879, 0.09764, 0.771, 0.1616, 0.771, 0.1616, 0.835, 0.09764, 0.835])
me_plane_004.use_remesh_preserve_volume = False
me_plane_004.use_remesh_preserve_attributes = False
me_plane_004.use_mirror_vertex_groups = False
me_plane_004.update()
me_plane_006 = bpy.data.meshes.new('Plane.006')
me_plane_006.from_pydata([(-0.09491, -0.002838, 0.1318), (-0.121, -0.002838, 0.1084), (0.121, 0.002838, -0.1084), (0.09491, 0.002838, -0.1318), (0.09955, 0.002108, -0.04082), (0.05497, 0.002108, -0.08338), (0.1565, 0.003558, -0.1005), (0.112, 0.003558, -0.1431)], [], [(0, 1, 3, 2), (4, 5, 7, 6)])
_uv = me_plane_006.uv_layers.new(name='UVMap')
_uv.uv.foreach_set('vector', [0.1786, 0.8777, 0.1066, 0.8777, 0.1066, 0.8057, 0.1786, 0.8057, 0.1226, 0.8457, 0.1706, 0.8457, 0.1706, 0.8937, 0.1226, 0.8937])
me_plane_006.use_remesh_preserve_volume = False
me_plane_006.use_remesh_preserve_attributes = False
me_plane_006.use_mirror_vertex_groups = False
me_plane_006.update()
me_sphere_001 = bpy.data.meshes.new('Sphere.001')
me_sphere_001.from_pydata([(-0.014, 1.118e-08, -0.049), (-0.02587, 2.071e-08, -0.0375), (-0.0338, 2.707e-08, -0.0203), (-0.03659, 2.931e-08, 2.291e-08), (-0.0338, 2.707e-08, 0.0203), (-0.02587, 2.071e-08, 0.0375), (-0.014, 1.118e-08, 0.049), (-0.009901, -0.001636, -0.049), (-0.01829, -0.003023, -0.0375), (-0.0239, -0.003949, -0.0203), (-0.02587, -0.004275, 1.686e-08), (-0.0239, -0.003949, 0.0203), (-0.01829, -0.003023, 0.0375), (-0.009901, -0.001636, 0.049), (-2.96e-08, -0.002314, -0.049), (-2.523e-08, -0.004275, -0.0375), (-1.658e-08, -0.005585, -0.0203), (-4.403e-09, -0.006046, 2.264e-09), (6.329e-09, -0.005585, 0.0203), (1.709e-08, -0.004275, 0.0375), (2.57e-08, -0.002314, 0.049), (-3.402e-08, 5.834e-10, -0.05304), (0.009901, -0.001636, -0.049), (0.01829, -0.003023, -0.0375), (0.0239, -0.003949, -0.0203), (0.02587, -0.004275, -1.233e-08), (0.0239, -0.003949, 0.0203), (0.01829, -0.003023, 0.0375), (0.009901, -0.001636, 0.049), (0.014, -1.138e-08, -0.049), (0.02587, -2.09e-08, -0.0375), (0.0338, -2.745e-08, -0.0203), (0.03659, -2.951e-08, -1.838e-08), (0.0338, -2.745e-08, 0.0203), (0.02587, -2.09e-08, 0.0375), (0.014, -1.138e-08, 0.049), (2.974e-08, -6.215e-11, 0.05304), (0.009901, 0.001636, -0.049), (0.01829, 0.003023, -0.0375), (0.0239, 0.003949, -0.0203), (0.02587, 0.004275, -1.233e-08), (0.0239, 0.003949, 0.0203), (0.01829, 0.003023, 0.0375), (0.009901, 0.001636, 0.049), (-2.643e-08, 0.002314, -0.049), (-1.837e-08, 0.004275, -0.0375), (-5.429e-09, 0.005585, -0.0203), (4.212e-09, 0.006046, 2.264e-09), (1.748e-08, 0.005585, 0.0203), (2.395e-08, 0.004275, 0.0375), (2.887e-08, 0.002314, 0.049), (-0.009901, 0.001636, -0.049), (-0.01829, 0.003023, -0.0375), (-0.0239, 0.003949, -0.0203), (-0.02587, 0.004275, 1.686e-08), (-0.0239, 0.003949, 0.0203), (-0.01829, 0.003023, 0.0375), (-0.009901, 0.001636, 0.049)], [], [(6, 5, 12, 13), (4, 3, 10, 11), (2, 1, 8, 9), (0, 21, 7), (36, 6, 13), (5, 4, 11, 12), (3, 2, 9, 10), (1, 0, 7, 8), (36, 13, 20), (12, 11, 18, 19), (10, 9, 16, 17), (8, 7, 14, 15), (13, 12, 19, 20), (11, 10, 17, 18), (9, 8, 15, 16), (7, 21, 14), (17, 16, 24, 25), (15, 14, 22, 23), (20, 19, 27, 28), (18, 17, 25, 26), (16, 15, 23, 24), (14, 21, 22), (36, 20, 28), (19, 18, 26, 27), (28, 27, 34, 35), (26, 25, 32, 33), (24, 23, 30, 31), (22, 21, 29), (36, 28, 35), (27, 26, 33, 34), (25, 24, 31, 32), (23, 22, 29, 30), (31, 30, 38, 39), (29, 21, 37), (36, 35, 43), (34, 33, 41, 42), (32, 31, 39, 40), (30, 29, 37, 38), (35, 34, 42, 43), (33, 32, 40, 41), (36, 43, 50), (42, 41, 48, 49), (40, 39, 46, 47), (38, 37, 44, 45), (43, 42, 49, 50), (41, 40, 47, 48), (39, 38, 45, 46), (37, 21, 44), (45, 44, 51, 52), (50, 49, 56, 57), (48, 47, 54, 55), (46, 45, 52, 53), (44, 21, 51), (36, 50, 57), (49, 48, 55, 56), (47, 46, 53, 54), (57, 56, 5, 6), (55, 54, 3, 4), (53, 52, 1, 2), (51, 21, 0), (36, 57, 6), (56, 55, 4, 5), (54, 53, 2, 3), (52, 51, 0, 1)])
_uv = me_sphere_001.uv_layers.new(name='UVMap')
_uv.uv.foreach_set('vector', [0.8709, 0.7809, 0.8583, 0.776, 0.8583, 0.7993, 0.8709, 0.7935, 0.8447, 0.7896, 0.8283, 0.7896, 0.8283, 0.8197, 0.8447, 0.8167, 0.8127, 0.7896, 0.7992, 0.7896, 0.7992, 0.8109, 0.8127, 0.8167, 0.7526, 0.9001, 0.7672, 0.9059, 0.7526, 0.9127, 0.8854, 0.7877, 0.8709, 0.7809, 0.8709, 0.7935, 0.8583, 0.7896, 0.8447, 0.7896, 0.8447, 0.8167, 0.8583, 0.8109, 0.8283, 0.7896, 0.8127, 0.7896, 0.8127, 0.8167, 0.8283, 0.8197, 0.74, 0.8943, 0.7526, 0.9001, 0.7526, 0.9127, 0.74, 0.9176, 0.8854, 0.7877, 0.8709, 0.7935, 0.8796, 0.8022, 0.7992, 0.7692, 0.7856, 0.7625, 0.7856, 0.7896, 0.7992, 0.7896, 0.7691, 0.7605, 0.7536, 0.7625, 0.7536, 0.7896, 0.7691, 0.7896, 0.74, 0.9176, 0.7526, 0.9127, 0.7604, 0.9205, 0.7556, 0.9331, 0.8709, 0.7935, 0.8583, 0.7993, 0.8738, 0.8148, 0.8796, 0.8022, 0.7856, 0.7625, 0.7691, 0.7605, 0.7691, 0.7896, 0.7856, 0.7896, 0.7536, 0.7625, 0.74, 0.7692, 0.74, 0.7896, 0.7536, 0.7896, 0.7526, 0.9127, 0.7672, 0.9059, 0.7604, 0.9205, 0.7691, 0.7896, 0.7536, 0.7896, 0.7536, 0.8167, 0.7691, 0.8197, 0.8583, 0.8449, 0.8709, 0.8497, 0.8709, 0.8623, 0.8583, 0.8672, 0.8796, 0.8022, 0.8738, 0.8148, 0.8971, 0.8148, 0.8922, 0.8022, 0.7856, 0.7896, 0.7691, 0.7896, 0.7691, 0.8197, 0.7856, 0.8167, 0.7536, 0.7896, 0.74, 0.7896, 0.74, 0.8109, 0.7536, 0.8167, 0.7604, 0.9205, 0.7672, 0.9059, 0.773, 0.9205, 0.8854, 0.7877, 0.8796, 0.8022, 0.8922, 0.8022, 0.7992, 0.7896, 0.7856, 0.7896, 0.7856, 0.8167, 0.7992, 0.8109, 0.8922, 0.8022, 0.8971, 0.8148, 0.9126, 0.7993, 0.9, 0.7935, 0.7856, 0.8768, 0.7691, 0.8788, 0.7691, 0.8487, 0.7856, 0.8487, 0.7536, 0.8768, 0.74, 0.8701, 0.74, 0.8487, 0.7536, 0.8487, 0.773, 0.9205, 0.7672, 0.9059, 0.7817, 0.9127, 0.8854, 0.7877, 0.8922, 0.8022, 0.9, 0.7935, 0.7992, 0.8701, 0.7856, 0.8768, 0.7856, 0.8487, 0.7992, 0.8487, 0.8738, 0.8449, 0.8583, 0.8419, 0.8583, 0.8148, 0.8738, 0.8148, 0.7788, 0.9331, 0.773, 0.9205, 0.7817, 0.9127, 0.7943, 0.9176, 0.7536, 0.8487, 0.74, 0.8487, 0.74, 0.8284, 0.7536, 0.8216, 0.7817, 0.9127, 0.7672, 0.9059, 0.7817, 0.9001, 0.8854, 0.7877, 0.9, 0.7935, 0.9, 0.7809, 0.7992, 0.8487, 0.7856, 0.8487, 0.7856, 0.8216, 0.7992, 0.8284, 0.7691, 0.8487, 0.7536, 0.8487, 0.7536, 0.8216, 0.7691, 0.8197, 0.7943, 0.9176, 0.7817, 0.9127, 0.7817, 0.9001, 0.7943, 0.8943, 0.9, 0.7935, 0.9126, 0.7993, 0.9126, 0.776, 0.9, 0.7809, 0.7856, 0.8487, 0.7691, 0.8487, 0.7691, 0.8197, 0.7856, 0.8216, 0.8854, 0.7877, 0.9, 0.7809, 0.8922, 0.7731, 0.8583, 0.8701, 0.8447, 0.8768, 0.8447, 0.8487, 0.8583, 0.8487, 0.8283, 0.8788, 0.8127, 0.8768, 0.8127, 0.8487, 0.8283, 0.8487, 0.7943, 0.8943, 0.7817, 0.9001, 0.773, 0.8914, 0.7788, 0.8788, 0.9, 0.7809, 0.9126, 0.776, 0.8971, 0.7605, 0.8922, 0.7731, 0.8447, 0.8768, 0.8283, 0.8788, 0.8283, 0.8487, 0.8447, 0.8487, 0.8127, 0.8768, 0.7992, 0.8701, 0.7992, 0.8487, 0.8127, 0.8487, 0.7817, 0.9001, 0.7672, 0.9059, 0.773, 0.8914, 0.7788, 0.8788, 0.773, 0.8914, 0.7604, 0.8914, 0.7556, 0.8788, 0.8922, 0.7731, 0.8971, 0.7605, 0.8738, 0.7605, 0.8796, 0.7731, 0.8447, 0.8487, 0.8283, 0.8487, 0.8283, 0.8197, 0.8447, 0.8216, 0.8127, 0.8487, 0.7992, 0.8487, 0.7992, 0.8284, 0.8127, 0.8216, 0.773, 0.8914, 0.7672, 0.9059, 0.7604, 0.8914, 0.8854, 0.7877, 0.8922, 0.7731, 0.8796, 0.7731, 0.8583, 0.8487, 0.8447, 0.8487, 0.8447, 0.8216, 0.8583, 0.8284, 0.8283, 0.8487, 0.8127, 0.8487, 0.8127, 0.8216, 0.8283, 0.8197, 0.8796, 0.7731, 0.8738, 0.7605, 0.8583, 0.776, 0.8709, 0.7809, 0.8447, 0.7625, 0.8283, 0.7605, 0.8283, 0.7896, 0.8447, 0.7896, 0.8127, 0.7625, 0.7992, 0.7692, 0.7992, 0.7896, 0.8127, 0.7896, 0.7604, 0.8914, 0.7672, 0.9059, 0.7526, 0.9001, 0.8854, 0.7877, 0.8796, 0.7731, 0.8709, 0.7809, 0.8583, 0.7692, 0.8447, 0.7625, 0.8447, 0.7896, 0.8583, 0.7896, 0.8283, 0.7605, 0.8127, 0.7625, 0.8127, 0.7896, 0.8283, 0.7896, 0.7556, 0.8788, 0.7604, 0.8914, 0.7526, 0.9001, 0.74, 0.8943])
me_sphere_001.materials.append(mat_material_000)
me_sphere_001.use_remesh_preserve_volume = False
me_sphere_001.use_remesh_preserve_attributes = False
me_sphere_001.use_mirror_vertex_groups = False
me_sphere_001.update()
me_lefta = bpy.data.meshes.new('LeftA')
me_lefta.from_pydata([(-0.2975, -0.05648, -0.3013), (-0.09213, -0.05648, 0.05335), (-0.2975, 0.05648, -0.3013), (-0.09213, 0.05648, 0.05335), (-0.2054, -0.05648, -0.3547), (-1.368e-07, -0.05648, -3.369e-08), (-0.2054, 0.05648, -0.3547), (-1.368e-07, 0.05648, -3.369e-08)], [], [(1, 3, 2, 0), (3, 7, 6, 2), (7, 5, 4, 6), (5, 1, 0, 4), (0, 2, 6, 4), (5, 7, 3, 1)])
_uv = me_lefta.uv_layers.new(name='UVMap')
_uv.uv.foreach_set('vector', [0.1406, 0.625, 0.09375, 0.6094, 0.09375, 0.5, 0.2031, 0.4844, 0.1562, 0.625, 0.1094, 0.625, 0.07812, 0.5156, 0.1719, 0.5156, 0.1562, 0.6094, 0.1094, 0.625, 0.07812, 0.5156, 0.1875, 0.4844, 0.1562, 0.6094, 0.09375, 0.625, 0.09375, 0.5, 0.1875, 0.5, 0.1562, 0.625, 0.1094, 0.6406, 0.07812, 0.5, 0.1875, 0.5156, 0.1719, 0.6094, 0.09375, 0.6406, 0.07812, 0.5, 0.1406, 0.5])
me_lefta.use_remesh_preserve_volume = False
me_lefta.use_remesh_preserve_attributes = False
me_lefta.use_mirror_vertex_groups = False
me_lefta.update()
me_cube_010 = bpy.data.meshes.new('Cube.010')
me_cube_010.from_pydata([(-0.06467, 0.1325, -0.01277), (0.01709, -0.07485, 0.1265), (0.02038, 0.1324, -0.06277), (0.1021, -0.07489, 0.07647), (-0.1021, 0.07489, -0.07647), (-0.02038, -0.1324, 0.06277), (-0.01709, 0.07485, -0.1265), (0.06467, -0.1325, 0.01277)], [], [(1, 3, 2, 0), (3, 7, 6, 2), (7, 5, 4, 6), (5, 1, 0, 4), (0, 2, 6, 4), (5, 7, 3, 1)])
_uv = me_cube_010.uv_layers.new(name='UVMap')
_uv.uv.foreach_set('vector', [0.1562, 0.5469, 0.125, 0.5938, 0.1406, 0.5312, 0.1875, 0.5469, 0.125, 0.5156, 0.1406, 0.5938, 0.1406, 0.5156, 0.2031, 0.5156, 0.1562, 0.5469, 0.125, 0.6094, 0.1406, 0.5312, 0.1875, 0.5312, 0.1406, 0.5312, 0.125, 0.5938, 0.1406, 0.5, 0.1875, 0.5156, 0.1562, 0.5625, 0.1562, 0.5469, 0.125, 0.5156, 0.1875, 0.5156, 0.1562, 0.5156, 0.125, 0.5938, 0.1406, 0.5312, 0.1875, 0.5312])
me_cube_010.use_remesh_preserve_volume = False
me_cube_010.use_remesh_preserve_attributes = False
me_cube_010.use_mirror_vertex_groups = False
me_cube_010.update()
me_cube_011 = bpy.data.meshes.new('Cube.011')
me_cube_011.from_pydata([(-0.04267, 0.06214, 0.007895), (-0.006503, -0.02956, 0.06948), (0.02769, 0.0621, -0.03347), (0.06385, -0.02959, 0.02812), (-0.06385, 0.02959, -0.02812), (-0.02769, -0.0621, 0.03347), (0.006503, 0.02956, -0.06948), (0.04267, -0.06214, -0.007895)], [], [(1, 3, 2, 0), (3, 7, 6, 2), (7, 5, 4, 6), (5, 1, 0, 4), (0, 2, 6, 4), (5, 7, 3, 1)])
_uv = me_cube_011.uv_layers.new(name='UVMap')
_uv.uv.foreach_set('vector', [0.1406, 0.8281, 0.1094, 0.8281, 0.1094, 0.7969, 0.1406, 0.7969, 0.1562, 0.8438, 0.1406, 0.8438, 0.1406, 0.8281, 0.1562, 0.8281, 0.1406, 0.875, 0.1094, 0.875, 0.1094, 0.8438, 0.1406, 0.8438, 0.1875, 0.8281, 0.1562, 0.8281, 0.1562, 0.7969, 0.1875, 0.7969, 0.1562, 0.8281, 0.1406, 0.8281, 0.1406, 0.7969, 0.1562, 0.7969, 0.1406, 0.8438, 0.1094, 0.8438, 0.1094, 0.8281, 0.1406, 0.8281])
me_cube_011.use_remesh_preserve_volume = False
me_cube_011.use_remesh_preserve_attributes = False
me_cube_011.use_mirror_vertex_groups = False
me_cube_011.update()
me_righta = bpy.data.meshes.new('RightA')
me_righta.from_pydata([(0.2069, -0.05648, -0.3538), (-4.383e-08, -0.05648, -2.562e-08), (0.2069, 0.05648, -0.3538), (-4.383e-08, 0.05648, -2.562e-08), (0.2988, -0.05648, -0.3001), (0.09191, -0.05648, 0.05373), (0.2988, 0.05648, -0.3001), (0.09191, 0.05648, 0.05373)], [], [(1, 3, 2, 0), (3, 7, 6, 2), (7, 5, 4, 6), (5, 1, 0, 4), (0, 2, 6, 4), (5, 7, 3, 1)])
_uv = me_righta.uv_layers.new(name='UVMap')
_uv.uv.foreach_set('vector', [0.25, 0.5938, 0.2031, 0.6094, 0.2031, 0.5156, 0.2656, 0.5, 0.2656, 0.6094, 0.2031, 0.5938, 0.1875, 0.5312, 0.25, 0.5156, 0.2344, 0.6094, 0.1719, 0.5781, 0.1094, 0.4531, 0.2344, 0.5312, 0.25, 0.5625, 0.1875, 0.5781, 0.2031, 0.4688, 0.2656, 0.5156, 0.2344, 0.5, 0.2812, 0.4688, 0.2656, 0.5469, 0.2031, 0.625, 0.2344, 0.5, 0.2344, 0.5781, 0.2031, 0.5938, 0.1719, 0.5])
me_righta.use_remesh_preserve_volume = False
me_righta.use_remesh_preserve_attributes = False
me_righta.use_mirror_vertex_groups = False
me_righta.update()
me_cube_012 = bpy.data.meshes.new('Cube.012')
me_cube_012.from_pydata([(0.0008805, 0.1096, -0.108), (-0.03504, -0.1466, -0.03117), (-0.04955, 0.1451, -0.01334), (-0.08548, -0.1111, 0.06349), (0.08548, 0.1111, -0.06349), (0.04955, -0.1451, 0.01334), (0.03504, 0.1466, 0.03117), (-0.0008805, -0.1096, 0.108)], [], [(1, 3, 2, 0), (3, 7, 6, 2), (7, 5, 4, 6), (5, 1, 0, 4), (0, 2, 6, 4), (5, 7, 3, 1)])
_uv = me_cube_012.uv_layers.new(name='UVMap')
_uv.uv.foreach_set('vector', [0.09375, 0.5469, 0.1406, 0.5156, 0.1562, 0.5938, 0.09375, 0.6094, 0.07812, 0.5312, 0.1406, 0.5156, 0.1562, 0.5938, 0.1094, 0.6094, 0.07812, 0.5312, 0.1406, 0.5156, 0.1406, 0.5938, 0.09375, 0.6094, 0.1406, 0.6094, 0.09375, 0.5938, 0.0625, 0.5312, 0.1562, 0.5156, 0.07812, 0.5156, 0.1562, 0.5156, 0.1562, 0.5938, 0.09375, 0.6094, 0.1562, 0.5938, 0.09375, 0.625, 0.07812, 0.5312, 0.1406, 0.5156])
me_cube_012.use_remesh_preserve_volume = False
me_cube_012.use_remesh_preserve_attributes = False
me_cube_012.use_mirror_vertex_groups = False
me_cube_012.update()
me_cube_013 = bpy.data.meshes.new('Cube.013')
me_cube_013.from_pydata([(-0.004664, 0.111, -0.08558), (-0.03903, -0.1341, -0.01207), (-0.03573, 0.1328, -0.02727), (-0.0701, -0.1123, 0.04624), (0.0701, 0.1123, -0.04624), (0.03573, -0.1328, 0.02727), (0.03903, 0.1341, 0.01207), (0.004664, -0.111, 0.08558)], [], [(1, 3, 2, 0), (3, 7, 6, 2), (7, 5, 4, 6), (5, 1, 0, 4), (0, 2, 6, 4), (5, 7, 3, 1)])
_uv = me_cube_013.uv_layers.new(name='UVMap')
_uv.uv.foreach_set('vector', [0.1406, 0.7969, 0.1094, 0.9688, 0.125, 0.8438, 0.1719, 0.8125, 0.1875, 0.9688, 0.125, 0.9688, 0.125, 0.8281, 0.2031, 0.8125, 0.1719, 0.9531, 0.125, 0.9844, 0.1094, 0.8438, 0.2188, 0.8281, 0.1875, 0.9688, 0.125, 0.9844, 0.2344, 0.7656, 0.2031, 0.7812, 0.2031, 0.8281, 0.1094, 0.9844, 0.1406, 0.7969, 0.2188, 0.7812, 0.1875, 0.9531, 0.125, 0.9688, 0.1094, 0.8438, 0.125, 0.8125])
me_cube_013.use_remesh_preserve_volume = False
me_cube_013.use_remesh_preserve_attributes = False
me_cube_013.use_mirror_vertex_groups = False
me_cube_013.update()
me_leftl = bpy.data.meshes.new('LeftL')
me_leftl.from_pydata([(-0.1078, -0.1165, -0.2288), (-0.1078, -0.1165, 0.2288), (-0.1078, 0.1165, -0.2288), (-0.1078, 0.1165, 0.2288), (0.1078, -0.1165, -0.2288), (0.1078, -0.1165, 0.2288), (0.1078, 0.1165, -0.2288), (0.1078, 0.1165, 0.2288)], [], [(1, 3, 2, 0), (3, 7, 6, 2), (7, 5, 4, 6), (5, 1, 0, 4), (0, 2, 6, 4), (5, 7, 3, 1)])
_uv = me_leftl.uv_layers.new(name='UVMap')
_uv.uv.foreach_set('vector', [0.1875, 0.7969, 0.0625, 0.7969, 0.0625, 0.9219, 0.1875, 0.9219, 0.1875, 0.7969, 0.0625, 0.7969, 0.0625, 0.9219, 0.1875, 0.9219, 0.0625, 0.7969, 0.1875, 0.7969, 0.1875, 0.9219, 0.0625, 0.9219, 0.0625, 0.7969, 0.1875, 0.7969, 0.1875, 0.9219, 0.0625, 0.9219, 0.1875, 0.9219, 0.1875, 0.7969, 0.0625, 0.7969, 0.0625, 0.9219, 0.0625, 0.9219, 0.0625, 0.7969, 0.1875, 0.7969, 0.1875, 0.9219])
me_leftl.use_remesh_preserve_volume = False
me_leftl.use_remesh_preserve_attributes = False
me_leftl.use_mirror_vertex_groups = False
me_leftl.update()
me_rightl = bpy.data.meshes.new('RightL')
me_rightl.from_pydata([(-0.1003, -0.1165, -0.2225), (-0.1003, -0.1165, 0.2225), (-0.1003, 0.1165, -0.2225), (-0.1003, 0.1165, 0.2225), (0.1003, -0.1165, -0.2225), (0.1003, -0.1165, 0.2225), (0.1003, 0.1165, -0.2225), (0.1003, 0.1165, 0.2225)], [], [(1, 3, 2, 0), (3, 7, 6, 2), (7, 5, 4, 6), (5, 1, 0, 4), (0, 2, 6, 4), (5, 7, 3, 1)])
_uv = me_rightl.uv_layers.new(name='UVMap')
_uv.uv.foreach_set('vector', [0.2031, 0.7969, 0.09375, 0.7969, 0.09375, 0.9062, 0.2031, 0.9062, 0.2031, 0.7969, 0.09375, 0.7969, 0.09375, 0.8906, 0.2031, 0.8906, 0.09375, 0.7969, 0.2031, 0.7969, 0.2031, 0.9062, 0.09375, 0.9062, 0.09375, 0.7969, 0.2031, 0.7969, 0.2031, 0.9062, 0.09375, 0.9062, 0.2031, 0.9062, 0.2031, 0.7969, 0.1094, 0.7969, 0.1094, 0.9062, 0.1094, 0.8906, 0.1094, 0.7969, 0.2031, 0.7969, 0.2031, 0.8906])
me_rightl.use_remesh_preserve_volume = False
me_rightl.use_remesh_preserve_attributes = False
me_rightl.use_mirror_vertex_groups = False
me_rightl.update()
me_tail = bpy.data.meshes.new('tail')
me_tail.from_pydata([(-0.147, -0.1259, -0.1375), (-0.147, -0.1259, 0.08366), (-0.147, 0.165, -0.1375), (-0.147, 0.165, 0.08366), (0.147, -0.1259, -0.1375), (0.147, -0.1259, 0.08366), (0.147, 0.165, -0.1375), (0.147, 0.165, 0.08366), (-0.09343, -0.1259, -0.08199), (-0.09343, -0.1259, 0.1906), (-0.09343, 0.165, -0.08199), (-0.09343, 0.165, 0.1906), (0.09343, -0.1259, -0.08199), (0.09343, -0.1259, 0.1906), (0.09343, 0.165, -0.08199), (0.09343, 0.165, 0.1906), (-0.09343, -0.1845, -0.1238), (-0.09343, -0.1845, 0.06908), (-0.09343, 0.1063, -0.1238), (-0.09343, 0.1063, 0.06908), (0.09343, -0.1845, -0.1238), (0.09343, -0.1845, 0.06908), (0.09343, 0.1063, -0.1238), (0.09343, 0.1063, 0.06908)], [], [(1, 3, 2, 0), (3, 7, 6, 2), (7, 5, 4, 6), (5, 1, 0, 4), (0, 2, 6, 4), (5, 7, 3, 1), (9, 11, 10, 8), (11, 15, 14, 10), (15, 13, 12, 14), (13, 9, 8, 12), (8, 10, 14, 12), (13, 15, 11, 9), (17, 19, 18, 16), (19, 23, 22, 18), (23, 21, 20, 22), (21, 17, 16, 20), (16, 18, 22, 20), (21, 23, 19, 17)])
_uv = me_tail.uv_layers.new(name='UVMap')
_uv.uv.foreach_set('vector', [0.0625, 0.1719, 0.0625, 0.1719, 0.0625, 0.1719, 0.0625, 0.1719, 0.0625, 0.1719, 0.0625, 0.1719, 0.0625, 0.1719, 0.0625, 0.1719, 0.0625, 0.1719, 0.0625, 0.1719, 0.0625, 0.1719, 0.0625, 0.1719, 0.0625, 0.1719, 0.0625, 0.1719, 0.0625, 0.1719, 0.0625, 0.1719, 0.0625, 0.1719, 0.0625, 0.1719, 0.0625, 0.1719, 0.0625, 0.1719, 0.0625, 0.1719, 0.0625, 0.1719, 0.0625, 0.1719, 0.0625, 0.1719, 0.0625, 0.1719, 0.0625, 0.1719, 0.0625, 0.1719, 0.0625, 0.1719, 0.0625, 0.1719, 0.0625, 0.1719, 0.0625, 0.1719, 0.0625, 0.1719, 0.0625, 0.1719, 0.0625, 0.1719, 0.0625, 0.1719, 0.0625, 0.1719, 0.0625, 0.1719, 0.0625, 0.1719, 0.0625, 0.1719, 0.0625, 0.1719, 0.0625, 0.1719, 0.0625, 0.1719, 0.0625, 0.1719, 0.0625, 0.1719, 0.0625, 0.1719, 0.0625, 0.1719, 0.0625, 0.1719, 0.0625, 0.1719, 0.0625, 0.1719, 0.2812, 0.1719, 0.2812, 0.3906, 0.0625, 0.3906, 0.0625, 0.1719, 0.2812, 0.1719, 0.2812, 0.3906, 0.0625, 0.3906, 0.0625, 0.1719, 0.2812, 0.1719, 0.2812, 0.3906, 0.0625, 0.3906, 0.0625, 0.1719, 0.2812, 0.1719, 0.2812, 0.3906, 0.0625, 0.3906, 0.0625, 0.1719, 0.2812, 0.1719, 0.2812, 0.3906, 0.0625, 0.3906, 0.0625, 0.1719, 0.2812, 0.1719, 0.2812, 0.3906, 0.0625, 0.3906])
me_tail.use_remesh_preserve_volume = False
me_tail.use_remesh_preserve_attributes = False
me_tail.use_mirror_vertex_groups = False
me_tail.update()

# ---- objects
ob_body = bpy.data.objects.new('Body', me_cube_002)
ob_head = bpy.data.objects.new('Head', me_head)
ob_grid_001 = bpy.data.objects.new('Grid.001', me_grid_002)
ob_sphere_001 = bpy.data.objects.new('Sphere.001', me_sphere_004)
ob_grid = bpy.data.objects.new('Grid', me_grid)
ob_plane_002 = bpy.data.objects.new('Plane.002', me_plane_004)
ob_plane_004 = bpy.data.objects.new('Plane.004', me_plane_006)
ob_sphere_000 = bpy.data.objects.new('Sphere.000', me_sphere_001)
ob_lefta = bpy.data.objects.new('LeftA', me_lefta)
ob_cube_008 = bpy.data.objects.new('Cube.008', me_cube_010)
ob_cube_006 = bpy.data.objects.new('Cube.006', me_cube_011)
ob_righta = bpy.data.objects.new('RightA', me_righta)
ob_cube_007 = bpy.data.objects.new('Cube.007', me_cube_012)
ob_cube_009 = bpy.data.objects.new('Cube.009', me_cube_013)
ob_leftl = bpy.data.objects.new('LeftL', me_leftl)
ob_rightl = bpy.data.objects.new('RightL', me_rightl)
ob_tail = bpy.data.objects.new('Tail', me_tail)

# ---- transforms, parenting, visibility, modifiers, constraints
ob_body.location = (0.0, 0.0, 0.8049)
ob_body.lineart.crease_threshold = 0.0
ob_head.parent = ob_body
ob_head.matrix_parent_inverse = Matrix(((1.0, 0.0, 0.0, 0.0), (0.0, 1.0, 0.0, 0.0), (0.0, 0.0, 1.0, -1.0), (0.0, 0.0, 0.0, 1.0)))
ob_head.location = (-0.009294, -0.0003898, 1.421)
ob_head.lineart.crease_threshold = 0.0
ob_grid_001.parent = ob_head
ob_grid_001.matrix_parent_inverse = Matrix(((1.0, 0.0, 0.0, 0.009294), (0.0, 1.0, 0.0, 0.0003898), (0.0, 0.0, 1.0, -1.421), (0.0, 0.0, 0.0, 1.0)))
ob_grid_001.location = (-0.2867, -0.00362, 1.688)
ob_grid_001.lineart.crease_threshold = 0.0
ob_sphere_001.parent = ob_head
ob_sphere_001.matrix_parent_inverse = Matrix(((1.0, 0.0, 0.0, 0.009294), (0.0, 1.0, 0.0, 0.0003898), (0.0, 0.0, 1.0, -1.421), (0.0, 0.0, 0.0, 1.0)))
ob_sphere_001.location = (0.1476, 0.2201, 1.637)
ob_sphere_001.lineart.crease_threshold = 0.0
ob_grid.parent = ob_head
ob_grid.matrix_parent_inverse = Matrix(((1.0, 0.0, 0.0, 0.009294), (0.0, 1.0, 0.0, 0.0003898), (0.0, 0.0, 1.0, -1.421), (0.0, 0.0, 0.0, 1.0)))
ob_grid.location = (0.2867, -0.00362, 1.688)
ob_grid.lineart.crease_threshold = 0.0
ob_plane_002.parent = ob_head
ob_plane_002.matrix_parent_inverse = Matrix(((1.0, 0.0, 0.0, 0.009294), (0.0, 1.0, 0.0, 0.0003898), (0.0, 0.0, 1.0, -1.421), (0.0, 0.0, 0.0, 1.0)))
ob_plane_002.location = (-0.3092, -0.00533, 1.492)
ob_plane_002.lineart.crease_threshold = 0.0
ob_plane_004.parent = ob_head
ob_plane_004.matrix_parent_inverse = Matrix(((1.0, 0.0, 0.0, 0.009294), (0.0, 1.0, 0.0, 0.0003898), (0.0, 0.0, 1.0, -1.421), (0.0, 0.0, 0.0, 1.0)))
ob_plane_004.location = (0.3014, -0.00533, 1.494)
ob_plane_004.lineart.crease_threshold = 0.0
ob_sphere_000.parent = ob_head
ob_sphere_000.matrix_parent_inverse = Matrix(((1.0, 0.0, 0.0, 0.009294), (0.0, 1.0, 0.0, 0.0003898), (0.0, 0.0, 1.0, -1.421), (0.0, 0.0, 0.0, 1.0)))
ob_sphere_000.location = (-0.1663, 0.2201, 1.637)
ob_sphere_000.lineart.crease_threshold = 0.0
ob_lefta.parent = ob_body
ob_lefta.matrix_parent_inverse = Matrix(((1.0, 0.0, 0.0, 0.0), (0.0, 1.0, 0.0, 0.0), (0.0, 0.0, 1.0, -1.0), (0.0, 0.0, 0.0, 1.0)))
ob_lefta.location = (-0.1652, 0.01482, 1.322)
ob_lefta.lineart.crease_threshold = 0.0
ob_cube_008.parent = ob_lefta
ob_cube_008.matrix_parent_inverse = Matrix(((1.0, 0.0, 0.0, 0.1652), (0.0, 1.0, 0.0, -0.01482), (0.0, 0.0, 1.0, -1.322), (0.0, 0.0, 0.0, 1.0)))
ob_cube_008.location = (-0.4497, 0.08138, 0.9349)
ob_cube_008.lineart.crease_threshold = 0.0
ob_cube_006.parent = ob_cube_008
ob_cube_006.matrix_parent_inverse = Matrix(((1.0, 0.0, 0.0, 0.4497), (0.0, 1.0, 0.0, -0.08138), (0.0, 0.0, 1.0, -0.9349), (0.0, 0.0, 0.0, 1.0)))
ob_cube_006.location = (-0.5007, 0.198, 0.8424)
ob_cube_006.lineart.crease_threshold = 0.0
ob_righta.parent = ob_body
ob_righta.matrix_parent_inverse = Matrix(((1.0, 0.0, 0.0, 0.0), (0.0, 1.0, 0.0, 0.0), (0.0, 0.0, 1.0, -1.0), (0.0, 0.0, 0.0, 1.0)))
ob_righta.location = (0.1622, 0.01482, 1.302)
ob_righta.lineart.crease_threshold = 0.0
ob_cube_007.parent = ob_righta
ob_cube_007.matrix_parent_inverse = Matrix(((1.0, 0.0, 0.0, -0.1622), (0.0, 1.0, 0.0, -0.01482), (0.0, 0.0, 1.0, -1.302), (0.0, 0.0, 0.0, 1.0)))
ob_cube_007.location = (0.4225, 0.1102, 0.9544)
ob_cube_007.lineart.crease_threshold = 0.0
ob_cube_009.parent = ob_cube_007
ob_cube_009.matrix_parent_inverse = Matrix(((1.0, 0.0, 0.0, -0.4225), (0.0, 1.0, 0.0, -0.1102), (0.0, 0.0, 1.0, -0.9544), (0.0, 0.0, 0.0, 1.0)))
ob_cube_009.location = (0.4376, 0.1916, 0.9297)
ob_cube_009.lineart.crease_threshold = 0.0
ob_leftl.parent = ob_body
ob_leftl.matrix_parent_inverse = Matrix(((1.0, 0.0, 0.0, 0.0), (0.0, 1.0, 0.0, 0.0), (0.0, 0.0, 1.0, -1.0), (0.0, 0.0, 0.0, 1.0)))
ob_leftl.location = (-0.1906, -0.001246, 0.4177)
ob_leftl.lineart.crease_threshold = 0.0
ob_rightl.parent = ob_body
ob_rightl.matrix_parent_inverse = Matrix(((1.0, 0.0, 0.0, 0.0), (0.0, 1.0, 0.0, 0.0), (0.0, 0.0, 1.0, -1.0), (0.0, 0.0, 0.0, 1.0)))
ob_rightl.location = (0.208, -0.001246, 0.4089)
ob_rightl.lineart.crease_threshold = 0.0
ob_tail.parent = ob_body
ob_tail.matrix_parent_inverse = Matrix(((1.0, 0.0, 0.0, 0.0), (0.0, 1.0, 0.0, 0.0), (0.0, 0.0, 1.0, -1.0), (0.0, 0.0, 0.0, 1.0)))
ob_tail.location = (0.0006373, -0.2778, 0.6045)
ob_tail.lineart.crease_threshold = 0.0

# ---- collection membership
col_collection_1.objects.link(ob_body)
col_collection_1.objects.link(ob_head)
col_collection_1.objects.link(ob_grid_001)
col_collection_1.objects.link(ob_sphere_001)
col_collection_1.objects.link(ob_grid)
col_collection_1.objects.link(ob_plane_002)
col_collection_1.objects.link(ob_plane_004)
col_collection_1.objects.link(ob_sphere_000)
col_collection_1.objects.link(ob_lefta)
col_collection_1.objects.link(ob_cube_008)
col_collection_1.objects.link(ob_cube_006)
col_collection_1.objects.link(ob_righta)
col_collection_1.objects.link(ob_cube_007)
col_collection_1.objects.link(ob_cube_009)
col_collection_1.objects.link(ob_leftl)
col_collection_1.objects.link(ob_rightl)
col_collection_1.objects.link(ob_tail)

# ---- scene / render settings (as saved in the file)
scene.frame_start = 1; scene.frame_end = 250; scene.frame_set(0)
scene.render.engine = 'BLENDER_EEVEE_NEXT'
scene.render.resolution_percentage = 50
scene.render.dither_intensity = 0.0
scene.cycles.use_denoising = False
scene.cycles.samples = 128
scene.cycles.sampling_pattern = 'TABULATED_SOBOL'
scene.cycles.light_sampling_threshold = 0.0
scene.cycles.use_adaptive_sampling = False
scene.cycles.use_light_tree = False
scene.cycles.blur_glossy = 0.0
scene.cycles.sample_clamp_indirect = 0.0
scene.view_settings.view_transform = 'Standard'
bpy.context.view_layer.update()

# ---- added for rendering (the .blend has no active camera and no usable light): camera, sun
cam_auto = bpy.data.cameras.new('AutoCamera')
cam_auto.lens = 50.0
cam_auto.sensor_width = 36.0
cam_auto.clip_end = 1000.0
ob_auto_camera = bpy.data.objects.new('AutoCamera', cam_auto)
scene.collection.objects.link(ob_auto_camera)
ob_auto_camera.location = (2.01681, -2.5044, 2.47823)
ob_auto_camera.rotation_euler = (1.09748, -7.21219e-08, 0.694738)
scene.camera = ob_auto_camera
light_auto_sun = bpy.data.lights.new('AutoSun', 'SUN')
light_auto_sun.energy = 3.0
light_auto_sun.angle = 0.0523599
ob_auto_sun = bpy.data.objects.new('AutoSun', light_auto_sun)
scene.collection.objects.link(ob_auto_sun)
ob_auto_sun.rotation_euler = (0.872665, 0.174533, 0.523599)
bpy.context.view_layer.update()
